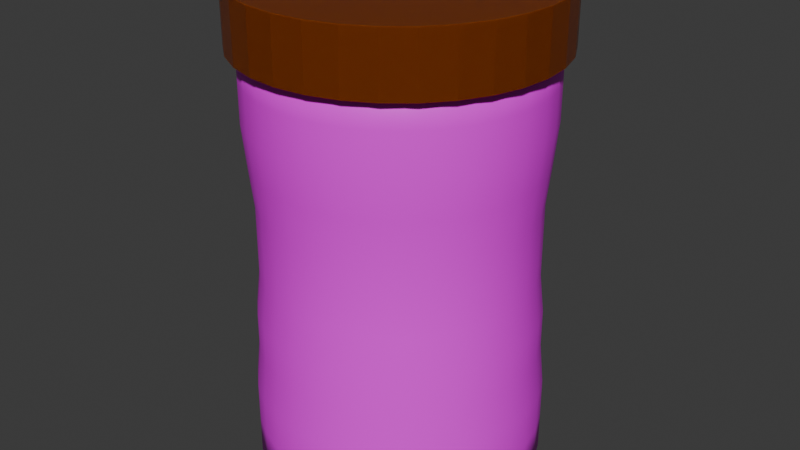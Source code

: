 # Source: Woodwick_Candle.blend  (saved by Blender 4.0.36; exported with 4.5.12 LTS)
import bpy
from mathutils import Matrix  # noqa: F401  (used for matrix-valued properties, if any)

bpy.ops.wm.read_factory_settings(use_empty=True)
scene = bpy.context.scene
scene.name = 'Scene'

# ---- collections
col_collection = bpy.data.collections.new('Collection'); scene.collection.children.link(col_collection)

# ---- images (referenced by path relative to the original .blend; pixels are not part of the script)
import os
ASSET_DIR = os.environ.get("B2B_ASSET_DIR", "")  # directory of the original .blend (textures are referenced by path, not embedded)
HERE = os.path.dirname(os.path.abspath(__file__))  # packed textures are extracted next to this script under _unpacked/

def load_image(name, relpath, width, height, colorspace="sRGB"):
    """Load a texture the original file referenced (path relative to the .blend, or extracted next to this script)."""
    p = next((c for c in (os.path.join(HERE, relpath), os.path.join(ASSET_DIR, relpath)) if relpath and os.path.exists(c)), "")
    if p:
        img = bpy.data.images.load(p, check_existing=True)
        img.name = name
    else:  # same state as the original file: an image datablock whose file is absent (Cycles renders it pink)
        img = bpy.data.images.new(name, width, height)
        img.source = "FILE"
        img.filepath = "//" + (relpath or name)
    img.colorspace_settings.name = colorspace
    return img
img_woodwick_png = load_image('WoodWick.png', 'WoodWick.png', 1024, 1024, 'sRGB')

# ---- materials (node trees are filled in below, after node groups)
mat_chocolate_icing = bpy.data.materials.new('Chocolate Icing')
mat_chocolate_icing.use_transparent_shadow = False
mat_material_056 = bpy.data.materials.new('Material.056')
mat_material_056.use_transparent_shadow = False

# ---- material node trees
mat_chocolate_icing.use_nodes = True; mat_chocolate_icing.node_tree.nodes.clear()
_N = mat_chocolate_icing.node_tree.nodes; _L = mat_chocolate_icing.node_tree.links
n0 = _N.new('ShaderNodeBsdfPrincipled'); n0.name = 'Principled BSDF'; n0.location = (10, 300)
n0.inputs[0].default_value = (0.1868, 0.03428, 0.0, 1.0)
n0.inputs[2].default_value = 0.3058
n0.inputs[3].default_value = 1.45
n0.inputs[8].default_value = 1.0
n0.inputs[9].default_value = (1.0, 1.0, 1.0)
n0.inputs[10].default_value = 0.005
n1 = _N.new('ShaderNodeOutputMaterial'); n1.name = 'Material Output'; n1.location = (300, 300)
_L.new(n0.outputs[0], n1.inputs[0])
n1.is_active_output = True
mat_material_056.use_nodes = True; mat_material_056.node_tree.nodes.clear()
_N = mat_material_056.node_tree.nodes; _L = mat_material_056.node_tree.links
n0 = _N.new('ShaderNodeBsdfPrincipled'); n0.name = 'Principled BSDF'; n0.location = (10, 300)
n0.inputs[3].default_value = 1.45
n1 = _N.new('ShaderNodeOutputMaterial'); n1.name = 'Material Output'; n1.location = (300, 300)
n2 = _N.new('ShaderNodeTexImage'); n2.name = 'Image Texture'; n2.location = (-280, 275)
n2.image = img_woodwick_png
_L.new(n0.outputs[0], n1.inputs[0])
_L.new(n2.outputs[0], n0.inputs[0])
n1.is_active_output = True

# ---- world
world_world = bpy.data.worlds.new('World'); scene.world = world_world
world_world.use_nodes = True; world_world.node_tree.nodes.clear()
_N = world_world.node_tree.nodes; _L = world_world.node_tree.links
n0 = _N.new('ShaderNodeOutputWorld'); n0.name = 'World Output'; n0.location = (300, 300)
n1 = _N.new('ShaderNodeBackground'); n1.name = 'Background'; n1.location = (10, 300)
n1.inputs[0].default_value = (0.05088, 0.05088, 0.05088, 1.0)
_L.new(n1.outputs[0], n0.inputs[0])
n0.is_active_output = True
world_world.color = (0.05088, 0.05088, 0.05088)
world_world.use_sun_shadow = False
world_world.sun_shadow_jitter_overblur = 0.0

# ---- meshes
me_cylinder_095 = bpy.data.meshes.new('Cylinder.095')
me_cylinder_095.from_pydata([(0.0, 0.3048, -0.3048), (0.0, 0.3048, 0.3048), (0.05946, 0.2989, -0.3048), (0.05946, 0.2989, 0.3048), (0.1166, 0.2816, -0.3048), (0.1166, 0.2816, 0.3048), (0.1693, 0.2534, -0.3048), (0.1693, 0.2534, 0.3048), (0.2155, 0.2155, -0.3048), (0.2155, 0.2155, 0.3048), (0.2534, 0.1693, -0.3048), (0.2534, 0.1693, 0.3048), (0.2816, 0.1166, -0.3048), (0.2816, 0.1166, 0.3048), (0.2989, 0.05946, -0.3048), (0.2989, 0.05946, 0.3048), (0.3048, 0.0, -0.3048), (0.3048, 0.0, 0.3048), (0.2989, -0.05946, -0.3048), (0.2989, -0.05946, 0.3048), (0.2816, -0.1166, -0.3048), (0.2816, -0.1166, 0.3048), (0.2534, -0.1693, -0.3048), (0.2534, -0.1693, 0.3048), (0.2155, -0.2155, -0.3048), (0.2155, -0.2155, 0.3048), (0.1693, -0.2534, -0.3048), (0.1693, -0.2534, 0.3048), (0.1166, -0.2816, -0.3048), (0.1166, -0.2816, 0.3048), (0.05946, -0.2989, -0.3048), (0.05946, -0.2989, 0.3048), (0.0, -0.3048, -0.3048), (0.0, -0.3048, 0.3048), (-0.05946, -0.2989, -0.3048), (-0.05946, -0.2989, 0.3048), (-0.1166, -0.2816, -0.3048), (-0.1166, -0.2816, 0.3048), (-0.1693, -0.2534, -0.3048), (-0.1693, -0.2534, 0.3048), (-0.2155, -0.2155, -0.3048), (-0.2155, -0.2155, 0.3048), (-0.2534, -0.1693, -0.3048), (-0.2534, -0.1693, 0.3048), (-0.2816, -0.1166, -0.3048), (-0.2816, -0.1166, 0.3048), (-0.2989, -0.05946, -0.3048), (-0.2989, -0.05946, 0.3048), (-0.3048, 0.0, -0.3048), (-0.3048, 0.0, 0.3048), (-0.2989, 0.05946, -0.3048), (-0.2989, 0.05946, 0.3048), (-0.2816, 0.1166, -0.3048), (-0.2816, 0.1166, 0.3048), (-0.2534, 0.1693, -0.3048), (-0.2534, 0.1693, 0.3048), (-0.2155, 0.2155, -0.3048), (-0.2155, 0.2155, 0.3048), (-0.1693, 0.2534, -0.3048), (-0.1693, 0.2534, 0.3048), (-0.1166, 0.2816, -0.3048), (-0.1166, 0.2816, 0.3048), (-0.05946, 0.2989, -0.3048), (-0.05946, 0.2989, 0.3048)], [], [(0, 1, 3, 2), (2, 3, 5, 4), (4, 5, 7, 6), (6, 7, 9, 8), (8, 9, 11, 10), (10, 11, 13, 12), (12, 13, 15, 14), (14, 15, 17, 16), (16, 17, 19, 18), (18, 19, 21, 20), (20, 21, 23, 22), (22, 23, 25, 24), (24, 25, 27, 26), (26, 27, 29, 28), (28, 29, 31, 30), (30, 31, 33, 32), (32, 33, 35, 34), (34, 35, 37, 36), (36, 37, 39, 38), (38, 39, 41, 40), (40, 41, 43, 42), (42, 43, 45, 44), (44, 45, 47, 46), (46, 47, 49, 48), (48, 49, 51, 50), (50, 51, 53, 52), (52, 53, 55, 54), (54, 55, 57, 56), (56, 57, 59, 58), (58, 59, 61, 60), (3, 1, 63, 61, 59, 57, 55, 53, 51, 49, 47, 45, 43, 41, 39, 37, 35, 33, 31, 29, 27, 25, 23, 21, 19, 17, 15, 13, 11, 9, 7, 5), (60, 61, 63, 62), (62, 63, 1, 0), (0, 2, 4, 6, 8, 10, 12, 14, 16, 18, 20, 22, 24, 26, 28, 30, 32, 34, 36, 38, 40, 42, 44, 46, 48, 50, 52, 54, 56, 58, 60, 62)])
_uv = me_cylinder_095.uv_layers.new(name='UVMap')
_uv.uv.foreach_set('vector', [1.0, 0.5, 1.0, 1.0, 0.9688, 1.0, 0.9688, 0.5, 0.9688, 0.5, 0.9688, 1.0, 0.9375, 1.0, 0.9375, 0.5, 0.9375, 0.5, 0.9375, 1.0, 0.9062, 1.0, 0.9062, 0.5, 0.9062, 0.5, 0.9062, 1.0, 0.875, 1.0, 0.875, 0.5, 0.875, 0.5, 0.875, 1.0, 0.8438, 1.0, 0.8438, 0.5, 0.8438, 0.5, 0.8438, 1.0, 0.8125, 1.0, 0.8125, 0.5, 0.8125, 0.5, 0.8125, 1.0, 0.7812, 1.0, 0.7812, 0.5, 0.7812, 0.5, 0.7812, 1.0, 0.75, 1.0, 0.75, 0.5, 0.75, 0.5, 0.75, 1.0, 0.7188, 1.0, 0.7188, 0.5, 0.7188, 0.5, 0.7188, 1.0, 0.6875, 1.0, 0.6875, 0.5, 0.6875, 0.5, 0.6875, 1.0, 0.6562, 1.0, 0.6562, 0.5, 0.6562, 0.5, 0.6562, 1.0, 0.625, 1.0, 0.625, 0.5, 0.625, 0.5, 0.625, 1.0, 0.5938, 1.0, 0.5938, 0.5, 0.5938, 0.5, 0.5938, 1.0, 0.5625, 1.0, 0.5625, 0.5, 0.5625, 0.5, 0.5625, 1.0, 0.5312, 1.0, 0.5312, 0.5, 0.5312, 0.5, 0.5312, 1.0, 0.5, 1.0, 0.5, 0.5, 0.5, 0.5, 0.5, 1.0, 0.4688, 1.0, 0.4688, 0.5, 0.4688, 0.5, 0.4688, 1.0, 0.4375, 1.0, 0.4375, 0.5, 0.4375, 0.5, 0.4375, 1.0, 0.4062, 1.0, 0.4062, 0.5, 0.4062, 0.5, 0.4062, 1.0, 0.375, 1.0, 0.375, 0.5, 0.375, 0.5, 0.375, 1.0, 0.3438, 1.0, 0.3438, 0.5, 0.3438, 0.5, 0.3438, 1.0, 0.3125, 1.0, 0.3125, 0.5, 0.3125, 0.5, 0.3125, 1.0, 0.2812, 1.0, 0.2812, 0.5, 0.2812, 0.5, 0.2812, 1.0, 0.25, 1.0, 0.25, 0.5, 0.25, 0.5, 0.25, 1.0, 0.2188, 1.0, 0.2188, 0.5, 0.2188, 0.5, 0.2188, 1.0, 0.1875, 1.0, 0.1875, 0.5, 0.1875, 0.5, 0.1875, 1.0, 0.1562, 1.0, 0.1562, 0.5, 0.1562, 0.5, 0.1562, 1.0, 0.125, 1.0, 0.125, 0.5, 0.125, 0.5, 0.125, 1.0, 0.09375, 1.0, 0.09375, 0.5, 0.09375, 0.5, 0.09375, 1.0, 0.0625, 1.0, 0.0625, 0.5, 0.2968, 0.4854, 0.25, 0.49, 0.2032, 0.4854, 0.1582, 0.4717, 0.1167, 0.4496, 0.08029, 0.4197, 0.05045, 0.3833, 0.02827, 0.3418, 0.01461, 0.2968, 0.01, 0.25, 0.01461, 0.2032, 0.02827, 0.1582, 0.05045, 0.1167, 0.08029, 0.08029, 0.1167, 0.05045, 0.1582, 0.02827, 0.2032, 0.01461, 0.25, 0.01, 0.2968, 0.01461, 0.3418, 0.02827, 0.3833, 0.05045, 0.4197, 0.08029, 0.4496, 0.1167, 0.4717, 0.1582, 0.4854, 0.2032, 0.49, 0.25, 0.4854, 0.2968, 0.4717, 0.3418, 0.4496, 0.3833, 0.4197, 0.4197, 0.3833, 0.4496, 0.3418, 0.4717, 0.0625, 0.5, 0.0625, 1.0, 0.03125, 1.0, 0.03125, 0.5, 0.03125, 0.5, 0.03125, 1.0, 0.0, 1.0, 0.0, 0.5, 0.75, 0.49, 0.7968, 0.4854, 0.8418, 0.4717, 0.8833, 0.4496, 0.9197, 0.4197, 0.9496, 0.3833, 0.9717, 0.3418, 0.9854, 0.2968, 0.99, 0.25, 0.9854, 0.2032, 0.9717, 0.1582, 0.9496, 0.1167, 0.9197, 0.08029, 0.8833, 0.05045, 0.8418, 0.02827, 0.7968, 0.01461, 0.75, 0.01, 0.7032, 0.01461, 0.6582, 0.02827, 0.6167, 0.05045, 0.5803, 0.08029, 0.5504, 0.1167, 0.5283, 0.1582, 0.5146, 0.2032, 0.51, 0.25, 0.5146, 0.2968, 0.5283, 0.3418, 0.5504, 0.3833, 0.5803, 0.4197, 0.6167, 0.4496, 0.6582, 0.4717, 0.7032, 0.4854])
me_cylinder_095.materials.append(mat_chocolate_icing)
me_cylinder_095.update()
me_cylinder_094 = bpy.data.meshes.new('Cylinder.094')
me_cylinder_094.from_pydata([(-0.05048, -0.1728, 0.1025), (-0.05048, 0.1728, 0.1025), (-0.06951, -0.1728, 0.09066), (-0.06951, 0.1728, 0.09066), (-0.08586, -0.1728, 0.07536), (-0.08586, 0.1728, 0.07536), (-0.09891, -0.1728, 0.05716), (-0.09891, 0.1728, 0.05716), (-0.1082, -0.1728, 0.03676), (-0.1082, 0.1728, 0.03676), (-0.1133, -0.1728, 0.01496), (-0.1133, 0.1728, 0.01496), (-0.114, -0.1728, -0.007426), (-0.114, 0.1728, -0.007426), (-0.1104, -0.1728, -0.02952), (-0.1104, 0.1728, -0.02952), (-0.1025, -0.1728, -0.05048), (-0.1025, 0.1728, -0.05048), (-0.09066, -0.1728, -0.06951), (-0.09066, 0.1728, -0.06951), (-0.07536, -0.1728, -0.08586), (-0.07536, 0.1728, -0.08586), (-0.05716, -0.1728, -0.09891), (-0.05716, 0.1728, -0.09891), (-0.03676, -0.1728, -0.1082), (-0.03676, 0.1728, -0.1082), (-0.01496, -0.1728, -0.1133), (-0.01496, 0.1728, -0.1133), (0.007426, -0.1728, -0.114), (0.007426, 0.1728, -0.114), (0.02952, -0.1728, -0.1104), (0.02952, 0.1728, -0.1104), (0.05048, -0.1728, -0.1025), (0.05048, 0.1728, -0.1025), (0.06951, -0.1728, -0.09066), (0.06951, 0.1728, -0.09066), (0.08586, -0.1728, -0.07536), (0.08586, 0.1728, -0.07536), (0.09891, -0.1728, -0.05716), (0.09891, 0.1728, -0.05716), (0.1082, -0.1728, -0.03676), (0.1082, 0.1728, -0.03676), (0.1133, -0.1728, -0.01496), (0.1133, 0.1728, -0.01496), (0.114, -0.1728, 0.007426), (0.114, 0.1728, 0.007426), (0.1104, -0.1728, 0.02952), (0.1104, 0.1728, 0.02952), (0.1025, -0.1728, 0.05048), (0.1025, 0.1728, 0.05048), (0.09066, -0.1728, 0.06951), (0.09066, 0.1728, 0.06951), (0.07536, -0.1728, 0.08586), (0.07536, 0.1728, 0.08586), (0.05716, -0.1728, 0.09891), (0.05716, 0.1728, 0.09891), (0.03676, -0.1728, 0.1082), (0.03676, 0.1728, 0.1082), (0.01496, -0.1728, 0.1133), (0.01496, 0.1728, 0.1133), (-0.007426, -0.1728, 0.114), (-0.007426, 0.1728, 0.114), (-0.02952, -0.1728, 0.1104), (-0.02952, 0.1728, 0.1104), (-0.05048, -0.1414, 0.1025), (-0.05048, -0.11, 0.1025), (-0.04905, -0.07631, 0.09956), (-0.04905, -0.04578, 0.09956), (-0.04752, -0.01431, 0.09645), (-0.04752, 0.01526, 0.09645), (-0.04752, 0.04483, 0.09645), (-0.04905, 0.07631, 0.09956), (-0.05048, 0.11, 0.1025), (-0.05048, 0.1414, 0.1025), (-0.06951, 0.1414, 0.09066), (-0.06951, 0.11, 0.09066), (-0.06753, 0.07631, 0.08807), (-0.06542, 0.04483, 0.08533), (-0.06542, 0.01526, 0.08533), (-0.06542, -0.01431, 0.08533), (-0.06753, -0.04578, 0.08807), (-0.06753, -0.07631, 0.08807), (-0.06951, -0.11, 0.09066), (-0.06951, -0.1414, 0.09066), (-0.08586, 0.1414, 0.07536), (-0.08586, 0.11, 0.07536), (-0.08341, 0.07631, 0.07321), (-0.08081, 0.04483, 0.07092), (-0.08081, 0.01526, 0.07092), (-0.08081, -0.01431, 0.07092), (-0.08341, -0.04578, 0.07321), (-0.08341, -0.07631, 0.07321), (-0.08586, -0.11, 0.07536), (-0.08586, -0.1414, 0.07536), (-0.09891, 0.1414, 0.05716), (-0.09891, 0.11, 0.05716), (-0.09609, 0.07631, 0.05553), (-0.09309, 0.04483, 0.0538), (-0.09309, 0.01526, 0.0538), (-0.09309, -0.01431, 0.0538), (-0.09609, -0.04578, 0.05553), (-0.09609, -0.07631, 0.05553), (-0.09891, -0.11, 0.05716), (-0.09891, -0.1414, 0.05716), (-0.1082, 0.1414, 0.03676), (-0.1082, 0.11, 0.03676), (-0.1051, 0.07631, 0.03572), (-0.1018, 0.04483, 0.0346), (-0.1018, 0.01526, 0.0346), (-0.1018, -0.01431, 0.0346), (-0.1051, -0.04578, 0.03572), (-0.1051, -0.07631, 0.03572), (-0.1082, -0.11, 0.03676), (-0.1082, -0.1414, 0.03676), (-0.1133, 0.1414, 0.01496), (-0.1133, 0.11, 0.01496), (-0.11, 0.07631, 0.01453), (-0.1066, 0.04483, 0.01408), (-0.1066, 0.01526, 0.01408), (-0.1066, -0.01431, 0.01408), (-0.11, -0.04578, 0.01453), (-0.11, -0.07631, 0.01453), (-0.1133, -0.11, 0.01496), (-0.1133, -0.1414, 0.01496), (-0.114, 0.1414, -0.007426), (-0.114, 0.11, -0.007426), (-0.1107, 0.07631, -0.007214), (-0.1073, 0.04483, -0.006989), (-0.1073, 0.01526, -0.006989), (-0.1073, -0.01431, -0.006989), (-0.1107, -0.04578, -0.007214), (-0.1107, -0.07631, -0.007214), (-0.114, -0.11, -0.007426), (-0.114, -0.1414, -0.007426), (-0.1104, 0.1414, -0.02952), (-0.1104, 0.11, -0.02952), (-0.1072, 0.07631, -0.02868), (-0.1039, 0.04483, -0.02779), (-0.1039, 0.01526, -0.02779), (-0.1039, -0.01431, -0.02779), (-0.1072, -0.04578, -0.02868), (-0.1072, -0.07631, -0.02868), (-0.1104, -0.11, -0.02952), (-0.1104, -0.1414, -0.02952), (-0.1025, 0.1414, -0.05048), (-0.1025, 0.11, -0.05048), (-0.09956, 0.07631, -0.04905), (-0.09645, 0.04483, -0.04752), (-0.09645, 0.01526, -0.04752), (-0.09645, -0.01431, -0.04752), (-0.09956, -0.04578, -0.04905), (-0.09956, -0.07631, -0.04905), (-0.1025, -0.11, -0.05048), (-0.1025, -0.1414, -0.05048), (-0.09066, 0.1414, -0.06951), (-0.09066, 0.11, -0.06951), (-0.08807, 0.07631, -0.06753), (-0.08533, 0.04483, -0.06542), (-0.08533, 0.01526, -0.06542), (-0.08533, -0.01431, -0.06542), (-0.08807, -0.04578, -0.06753), (-0.08807, -0.07631, -0.06753), (-0.09066, -0.11, -0.06951), (-0.09066, -0.1414, -0.06951), (-0.07536, 0.1414, -0.08586), (-0.07536, 0.11, -0.08586), (-0.07321, 0.07631, -0.08341), (-0.07092, 0.04483, -0.08081), (-0.07092, 0.01526, -0.08081), (-0.07092, -0.01431, -0.08081), (-0.07321, -0.04578, -0.08341), (-0.07321, -0.07631, -0.08341), (-0.07536, -0.11, -0.08586), (-0.07536, -0.1414, -0.08586), (-0.05716, 0.1414, -0.09891), (-0.05716, 0.11, -0.09891), (-0.05553, 0.07631, -0.09609), (-0.0538, 0.04483, -0.09309), (-0.0538, 0.01526, -0.09309), (-0.0538, -0.01431, -0.09309), (-0.05553, -0.04578, -0.09609), (-0.05553, -0.07631, -0.09609), (-0.05716, -0.11, -0.09891), (-0.05716, -0.1414, -0.09891), (-0.03676, 0.1414, -0.1082), (-0.03676, 0.11, -0.1082), (-0.03572, 0.07631, -0.1051), (-0.0346, 0.04483, -0.1018), (-0.0346, 0.01526, -0.1018), (-0.0346, -0.01431, -0.1018), (-0.03572, -0.04578, -0.1051), (-0.03572, -0.07631, -0.1051), (-0.03676, -0.11, -0.1082), (-0.03676, -0.1414, -0.1082), (-0.01496, 0.1414, -0.1133), (-0.01496, 0.11, -0.1133), (-0.01453, 0.07631, -0.11), (-0.01408, 0.04483, -0.1066), (-0.01408, 0.01526, -0.1066), (-0.01408, -0.01431, -0.1066), (-0.01453, -0.04578, -0.11), (-0.01453, -0.07631, -0.11), (-0.01496, -0.11, -0.1133), (-0.01496, -0.1414, -0.1133), (0.007426, 0.1414, -0.114), (0.007426, 0.11, -0.114), (0.007214, 0.07631, -0.1107), (0.006989, 0.04483, -0.1073), (0.006989, 0.01526, -0.1073), (0.006989, -0.01431, -0.1073), (0.007214, -0.04578, -0.1107), (0.007214, -0.07631, -0.1107), (0.007426, -0.11, -0.114), (0.007426, -0.1414, -0.114), (0.02952, 0.1414, -0.1104), (0.02952, 0.11, -0.1104), (0.02868, 0.07631, -0.1072), (0.02779, 0.04483, -0.1039), (0.02779, 0.01526, -0.1039), (0.02779, -0.01431, -0.1039), (0.02868, -0.04578, -0.1072), (0.02868, -0.07631, -0.1072), (0.02952, -0.11, -0.1104), (0.02952, -0.1414, -0.1104), (0.05048, 0.1414, -0.1025), (0.05048, 0.11, -0.1025), (0.04905, 0.07631, -0.09956), (0.04752, 0.04483, -0.09645), (0.04752, 0.01526, -0.09645), (0.04752, -0.01431, -0.09645), (0.04905, -0.04578, -0.09956), (0.04905, -0.07631, -0.09956), (0.05048, -0.11, -0.1025), (0.05048, -0.1414, -0.1025), (0.06951, 0.1414, -0.09066), (0.06951, 0.11, -0.09066), (0.06753, 0.07631, -0.08807), (0.06542, 0.04483, -0.08533), (0.06542, 0.01526, -0.08533), (0.06542, -0.01431, -0.08533), (0.06753, -0.04578, -0.08807), (0.06753, -0.07631, -0.08807), (0.06951, -0.11, -0.09066), (0.06951, -0.1414, -0.09066), (0.08586, 0.1414, -0.07536), (0.08586, 0.11, -0.07536), (0.08341, 0.07631, -0.07321), (0.08081, 0.04483, -0.07092), (0.08081, 0.01526, -0.07092), (0.08081, -0.01431, -0.07092), (0.08341, -0.04578, -0.07321), (0.08341, -0.07631, -0.07321), (0.08586, -0.11, -0.07536), (0.08586, -0.1414, -0.07536), (0.09891, 0.1414, -0.05716), (0.09891, 0.11, -0.05716), (0.09609, 0.07631, -0.05553), (0.09309, 0.04483, -0.0538), (0.09309, 0.01526, -0.0538), (0.09309, -0.01431, -0.0538), (0.09609, -0.04578, -0.05553), (0.09609, -0.07631, -0.05553), (0.09891, -0.11, -0.05716), (0.09891, -0.1414, -0.05716), (0.1082, 0.1414, -0.03676), (0.1082, 0.11, -0.03676), (0.1051, 0.07631, -0.03572), (0.1018, 0.04483, -0.0346), (0.1018, 0.01526, -0.0346), (0.1018, -0.01431, -0.0346), (0.1051, -0.04578, -0.03572), (0.1051, -0.07631, -0.03572), (0.1082, -0.11, -0.03676), (0.1082, -0.1414, -0.03676), (0.1133, 0.1414, -0.01496), (0.1133, 0.11, -0.01496), (0.11, 0.07631, -0.01453), (0.1066, 0.04483, -0.01408), (0.1066, 0.01526, -0.01408), (0.1066, -0.01431, -0.01408), (0.11, -0.04578, -0.01453), (0.11, -0.07631, -0.01453), (0.1133, -0.11, -0.01496), (0.1133, -0.1414, -0.01496), (0.114, 0.1414, 0.007426), (0.114, 0.11, 0.007426), (0.1107, 0.07631, 0.007214), (0.1073, 0.04483, 0.006989), (0.1073, 0.01526, 0.006989), (0.1073, -0.01431, 0.006989), (0.1107, -0.04578, 0.007214), (0.1107, -0.07631, 0.007214), (0.114, -0.11, 0.007426), (0.114, -0.1414, 0.007426), (0.1104, 0.1414, 0.02952), (0.1104, 0.11, 0.02952), (0.1072, 0.07631, 0.02868), (0.1039, 0.04483, 0.02779), (0.1039, 0.01526, 0.02779), (0.1039, -0.01431, 0.02779), (0.1072, -0.04578, 0.02868), (0.1072, -0.07631, 0.02868), (0.1104, -0.11, 0.02952), (0.1104, -0.1414, 0.02952), (0.1025, 0.1414, 0.05048), (0.1025, 0.11, 0.05048), (0.09956, 0.07631, 0.04905), (0.09645, 0.04483, 0.04752), (0.09645, 0.01526, 0.04752), (0.09645, -0.01431, 0.04752), (0.09956, -0.04578, 0.04905), (0.09956, -0.07631, 0.04905), (0.1025, -0.11, 0.05048), (0.1025, -0.1414, 0.05048), (0.09066, 0.1414, 0.06951), (0.09066, 0.11, 0.06951), (0.08807, 0.07631, 0.06753), (0.08533, 0.04483, 0.06542), (0.08533, 0.01526, 0.06542), (0.08533, -0.01431, 0.06542), (0.08807, -0.04578, 0.06753), (0.08807, -0.07631, 0.06753), (0.09066, -0.11, 0.06951), (0.09066, -0.1414, 0.06951), (0.07536, 0.1414, 0.08586), (0.07536, 0.11, 0.08586), (0.07321, 0.07631, 0.08341), (0.07092, 0.04483, 0.08081), (0.07092, 0.01526, 0.08081), (0.07092, -0.01431, 0.08081), (0.07321, -0.04578, 0.08341), (0.07321, -0.07631, 0.08341), (0.07536, -0.11, 0.08586), (0.07536, -0.1414, 0.08586), (0.05716, 0.1414, 0.09891), (0.05716, 0.11, 0.09891), (0.05553, 0.07631, 0.09609), (0.0538, 0.04483, 0.09309), (0.0538, 0.01526, 0.09309), (0.0538, -0.01431, 0.09309), (0.05553, -0.04578, 0.09609), (0.05553, -0.07631, 0.09609), (0.05716, -0.11, 0.09891), (0.05716, -0.1414, 0.09891), (0.03676, 0.1414, 0.1082), (0.03676, 0.11, 0.1082), (0.03572, 0.07631, 0.1051), (0.0346, 0.04483, 0.1018), (0.0346, 0.01526, 0.1018), (0.0346, -0.01431, 0.1018), (0.03572, -0.04578, 0.1051), (0.03572, -0.07631, 0.1051), (0.03676, -0.11, 0.1082), (0.03676, -0.1414, 0.1082), (0.01496, 0.1414, 0.1133), (0.01496, 0.11, 0.1133), (0.01453, 0.07631, 0.11), (0.01408, 0.04483, 0.1066), (0.01408, 0.01526, 0.1066), (0.01408, -0.01431, 0.1066), (0.01453, -0.04578, 0.11), (0.01453, -0.07631, 0.11), (0.01496, -0.11, 0.1133), (0.01496, -0.1414, 0.1133), (-0.007426, 0.1414, 0.114), (-0.007426, 0.11, 0.114), (-0.007214, 0.07631, 0.1107), (-0.006989, 0.04483, 0.1073), (-0.006989, 0.01526, 0.1073), (-0.006989, -0.01431, 0.1073), (-0.007214, -0.04578, 0.1107), (-0.007214, -0.07631, 0.1107), (-0.007426, -0.11, 0.114), (-0.007426, -0.1414, 0.114), (-0.02952, 0.1414, 0.1104), (-0.02952, 0.11, 0.1104), (-0.02868, 0.07631, 0.1072), (-0.02779, 0.04483, 0.1039), (-0.02779, 0.01526, 0.1039), (-0.02779, -0.01431, 0.1039), (-0.02868, -0.04578, 0.1072), (-0.02868, -0.07631, 0.1072), (-0.02952, -0.11, 0.1104), (-0.02952, -0.1414, 0.1104)], [], [(73, 1, 3, 74), (74, 3, 5, 84), (84, 5, 7, 94), (94, 7, 9, 104), (104, 9, 11, 114), (114, 11, 13, 124), (124, 13, 15, 134), (134, 15, 17, 144), (144, 17, 19, 154), (154, 19, 21, 164), (164, 21, 23, 174), (174, 23, 25, 184), (184, 25, 27, 194), (194, 27, 29, 204), (204, 29, 31, 214), (214, 31, 33, 224), (224, 33, 35, 234), (234, 35, 37, 244), (244, 37, 39, 254), (254, 39, 41, 264), (264, 41, 43, 274), (274, 43, 45, 284), (284, 45, 47, 294), (294, 47, 49, 304), (304, 49, 51, 314), (314, 51, 53, 324), (324, 53, 55, 334), (334, 55, 57, 344), (344, 57, 59, 354), (354, 59, 61, 364), (3, 1, 63, 61, 59, 57, 55, 53, 51, 49, 47, 45, 43, 41, 39, 37, 35, 33, 31, 29, 27, 25, 23, 21, 19, 17, 15, 13, 11, 9, 7, 5), (364, 61, 63, 374), (374, 63, 1, 73), (0, 2, 4, 6, 8, 10, 12, 14, 16, 18, 20, 22, 24, 26, 28, 30, 32, 34, 36, 38, 40, 42, 44, 46, 48, 50, 52, 54, 56, 58, 60, 62), (62, 383, 64, 0), (383, 382, 65, 64), (382, 381, 66, 65), (381, 380, 67, 66), (380, 379, 68, 67), (379, 378, 69, 68), (378, 377, 70, 69), (377, 376, 71, 70), (376, 375, 72, 71), (375, 374, 73, 72), (60, 373, 383, 62), (373, 372, 382, 383), (372, 371, 381, 382), (371, 370, 380, 381), (370, 369, 379, 380), (369, 368, 378, 379), (368, 367, 377, 378), (367, 366, 376, 377), (366, 365, 375, 376), (365, 364, 374, 375), (58, 363, 373, 60), (363, 362, 372, 373), (362, 361, 371, 372), (361, 360, 370, 371), (360, 359, 369, 370), (359, 358, 368, 369), (358, 357, 367, 368), (357, 356, 366, 367), (356, 355, 365, 366), (355, 354, 364, 365), (56, 353, 363, 58), (353, 352, 362, 363), (352, 351, 361, 362), (351, 350, 360, 361), (350, 349, 359, 360), (349, 348, 358, 359), (348, 347, 357, 358), (347, 346, 356, 357), (346, 345, 355, 356), (345, 344, 354, 355), (54, 343, 353, 56), (343, 342, 352, 353), (342, 341, 351, 352), (341, 340, 350, 351), (340, 339, 349, 350), (339, 338, 348, 349), (338, 337, 347, 348), (337, 336, 346, 347), (336, 335, 345, 346), (335, 334, 344, 345), (52, 333, 343, 54), (333, 332, 342, 343), (332, 331, 341, 342), (331, 330, 340, 341), (330, 329, 339, 340), (329, 328, 338, 339), (328, 327, 337, 338), (327, 326, 336, 337), (326, 325, 335, 336), (325, 324, 334, 335), (50, 323, 333, 52), (323, 322, 332, 333), (322, 321, 331, 332), (321, 320, 330, 331), (320, 319, 329, 330), (319, 318, 328, 329), (318, 317, 327, 328), (317, 316, 326, 327), (316, 315, 325, 326), (315, 314, 324, 325), (48, 313, 323, 50), (313, 312, 322, 323), (312, 311, 321, 322), (311, 310, 320, 321), (310, 309, 319, 320), (309, 308, 318, 319), (308, 307, 317, 318), (307, 306, 316, 317), (306, 305, 315, 316), (305, 304, 314, 315), (46, 303, 313, 48), (303, 302, 312, 313), (302, 301, 311, 312), (301, 300, 310, 311), (300, 299, 309, 310), (299, 298, 308, 309), (298, 297, 307, 308), (297, 296, 306, 307), (296, 295, 305, 306), (295, 294, 304, 305), (44, 293, 303, 46), (293, 292, 302, 303), (292, 291, 301, 302), (291, 290, 300, 301), (290, 289, 299, 300), (289, 288, 298, 299), (288, 287, 297, 298), (287, 286, 296, 297), (286, 285, 295, 296), (285, 284, 294, 295), (42, 283, 293, 44), (283, 282, 292, 293), (282, 281, 291, 292), (281, 280, 290, 291), (280, 279, 289, 290), (279, 278, 288, 289), (278, 277, 287, 288), (277, 276, 286, 287), (276, 275, 285, 286), (275, 274, 284, 285), (40, 273, 283, 42), (273, 272, 282, 283), (272, 271, 281, 282), (271, 270, 280, 281), (270, 269, 279, 280), (269, 268, 278, 279), (268, 267, 277, 278), (267, 266, 276, 277), (266, 265, 275, 276), (265, 264, 274, 275), (38, 263, 273, 40), (263, 262, 272, 273), (262, 261, 271, 272), (261, 260, 270, 271), (260, 259, 269, 270), (259, 258, 268, 269), (258, 257, 267, 268), (257, 256, 266, 267), (256, 255, 265, 266), (255, 254, 264, 265), (36, 253, 263, 38), (253, 252, 262, 263), (252, 251, 261, 262), (251, 250, 260, 261), (250, 249, 259, 260), (249, 248, 258, 259), (248, 247, 257, 258), (247, 246, 256, 257), (246, 245, 255, 256), (245, 244, 254, 255), (34, 243, 253, 36), (243, 242, 252, 253), (242, 241, 251, 252), (241, 240, 250, 251), (240, 239, 249, 250), (239, 238, 248, 249), (238, 237, 247, 248), (237, 236, 246, 247), (236, 235, 245, 246), (235, 234, 244, 245), (32, 233, 243, 34), (233, 232, 242, 243), (232, 231, 241, 242), (231, 230, 240, 241), (230, 229, 239, 240), (229, 228, 238, 239), (228, 227, 237, 238), (227, 226, 236, 237), (226, 225, 235, 236), (225, 224, 234, 235), (30, 223, 233, 32), (223, 222, 232, 233), (222, 221, 231, 232), (221, 220, 230, 231), (220, 219, 229, 230), (219, 218, 228, 229), (218, 217, 227, 228), (217, 216, 226, 227), (216, 215, 225, 226), (215, 214, 224, 225), (28, 213, 223, 30), (213, 212, 222, 223), (212, 211, 221, 222), (211, 210, 220, 221), (210, 209, 219, 220), (209, 208, 218, 219), (208, 207, 217, 218), (207, 206, 216, 217), (206, 205, 215, 216), (205, 204, 214, 215), (26, 203, 213, 28), (203, 202, 212, 213), (202, 201, 211, 212), (201, 200, 210, 211), (200, 199, 209, 210), (199, 198, 208, 209), (198, 197, 207, 208), (197, 196, 206, 207), (196, 195, 205, 206), (195, 194, 204, 205), (24, 193, 203, 26), (193, 192, 202, 203), (192, 191, 201, 202), (191, 190, 200, 201), (190, 189, 199, 200), (189, 188, 198, 199), (188, 187, 197, 198), (187, 186, 196, 197), (186, 185, 195, 196), (185, 184, 194, 195), (22, 183, 193, 24), (183, 182, 192, 193), (182, 181, 191, 192), (181, 180, 190, 191), (180, 179, 189, 190), (179, 178, 188, 189), (178, 177, 187, 188), (177, 176, 186, 187), (176, 175, 185, 186), (175, 174, 184, 185), (20, 173, 183, 22), (173, 172, 182, 183), (172, 171, 181, 182), (171, 170, 180, 181), (170, 169, 179, 180), (169, 168, 178, 179), (168, 167, 177, 178), (167, 166, 176, 177), (166, 165, 175, 176), (165, 164, 174, 175), (18, 163, 173, 20), (163, 162, 172, 173), (162, 161, 171, 172), (161, 160, 170, 171), (160, 159, 169, 170), (159, 158, 168, 169), (158, 157, 167, 168), (157, 156, 166, 167), (156, 155, 165, 166), (155, 154, 164, 165), (16, 153, 163, 18), (153, 152, 162, 163), (152, 151, 161, 162), (151, 150, 160, 161), (150, 149, 159, 160), (149, 148, 158, 159), (148, 147, 157, 158), (147, 146, 156, 157), (146, 145, 155, 156), (145, 144, 154, 155), (14, 143, 153, 16), (143, 142, 152, 153), (142, 141, 151, 152), (141, 140, 150, 151), (140, 139, 149, 150), (139, 138, 148, 149), (138, 137, 147, 148), (137, 136, 146, 147), (136, 135, 145, 146), (135, 134, 144, 145), (12, 133, 143, 14), (133, 132, 142, 143), (132, 131, 141, 142), (131, 130, 140, 141), (130, 129, 139, 140), (129, 128, 138, 139), (128, 127, 137, 138), (127, 126, 136, 137), (126, 125, 135, 136), (125, 124, 134, 135), (10, 123, 133, 12), (123, 122, 132, 133), (122, 121, 131, 132), (121, 120, 130, 131), (120, 119, 129, 130), (119, 118, 128, 129), (118, 117, 127, 128), (117, 116, 126, 127), (116, 115, 125, 126), (115, 114, 124, 125), (8, 113, 123, 10), (113, 112, 122, 123), (112, 111, 121, 122), (111, 110, 120, 121), (110, 109, 119, 120), (109, 108, 118, 119), (108, 107, 117, 118), (107, 106, 116, 117), (106, 105, 115, 116), (105, 104, 114, 115), (6, 103, 113, 8), (103, 102, 112, 113), (102, 101, 111, 112), (101, 100, 110, 111), (100, 99, 109, 110), (99, 98, 108, 109), (98, 97, 107, 108), (97, 96, 106, 107), (96, 95, 105, 106), (95, 94, 104, 105), (4, 93, 103, 6), (93, 92, 102, 103), (92, 91, 101, 102), (91, 90, 100, 101), (90, 89, 99, 100), (89, 88, 98, 99), (88, 87, 97, 98), (87, 86, 96, 97), (86, 85, 95, 96), (85, 84, 94, 95), (2, 83, 93, 4), (83, 82, 92, 93), (82, 81, 91, 92), (81, 80, 90, 91), (80, 79, 89, 90), (79, 78, 88, 89), (78, 77, 87, 88), (77, 76, 86, 87), (76, 75, 85, 86), (75, 74, 84, 85), (0, 64, 83, 2), (64, 65, 82, 83), (65, 66, 81, 82), (66, 67, 80, 81), (67, 68, 79, 80), (68, 69, 78, 79), (69, 70, 77, 78), (70, 71, 76, 77), (71, 72, 75, 76), (72, 73, 74, 75)])
me_cylinder_094.polygons.foreach_set('use_smooth', [True] * 354)
_uv = me_cylinder_094.uv_layers.new(name='UVMap')
_uv.uv.foreach_set('vector', [0.7387, 0.7602, 0.7405, 0.8327, 0.7159, 0.8327, 0.714, 0.7602, 0.714, 0.7602, 0.7159, 0.8327, 0.6912, 0.8326, 0.6893, 0.7602, 0.6893, 0.7602, 0.6912, 0.8326, 0.6665, 0.8326, 0.6646, 0.7601, 0.6646, 0.7601, 0.6665, 0.8326, 0.6418, 0.8326, 0.6399, 0.7601, 0.6399, 0.7601, 0.6418, 0.8326, 0.6171, 0.8326, 0.6152, 0.7601, 0.6152, 0.7601, 0.6171, 0.8326, 0.5924, 0.8325, 0.5906, 0.76, 0.5906, 0.76, 0.5924, 0.8325, 0.5677, 0.8325, 0.5659, 0.76, 0.5659, 0.76, 0.5677, 0.8325, 0.543, 0.8325, 0.5412, 0.76, 0.5412, 0.76, 0.543, 0.8325, 0.5183, 0.8324, 0.5165, 0.76, 0.5165, 0.76, 0.5183, 0.8324, 0.4936, 0.8324, 0.4918, 0.7599, 0.4918, 0.7599, 0.4936, 0.8324, 0.469, 0.8324, 0.4671, 0.7599, 0.4671, 0.7599, 0.469, 0.8324, 0.4443, 0.8324, 0.4424, 0.7599, 0.4424, 0.7599, 0.4443, 0.8324, 0.4196, 0.8323, 0.4177, 0.7598, 0.4177, 0.7598, 0.4196, 0.8323, 0.3949, 0.8323, 0.393, 0.7598, 0.393, 0.7598, 0.3949, 0.8323, 0.3702, 0.8323, 0.3683, 0.7598, 0.3683, 0.7598, 0.3702, 0.8323, 0.3455, 0.8322, 0.3436, 0.7598, 0.3436, 0.7598, 0.3455, 0.8322, 0.3208, 0.8322, 0.319, 0.7597, 0.319, 0.7597, 0.3208, 0.8322, 0.2961, 0.8322, 0.2943, 0.7597, 0.2943, 0.7597, 0.2961, 0.8322, 0.2714, 0.8321, 0.2696, 0.7597, 0.2696, 0.7597, 0.2714, 0.8321, 0.2467, 0.8321, 0.2449, 0.7596, 0.2449, 0.7596, 0.2467, 0.8321, 0.222, 0.8321, 0.2202, 0.7596, 0.2202, 0.7596, 0.222, 0.8321, 0.1974, 0.8321, 0.1955, 0.7596, 0.1955, 0.7596, 0.1974, 0.8321, 0.1727, 0.832, 0.1708, 0.7595, 0.1708, 0.7595, 0.1727, 0.832, 0.148, 0.832, 0.1461, 0.7595, 0.1461, 0.7595, 0.148, 0.832, 0.1233, 0.832, 0.1214, 0.7595, 0.9115, 0.7604, 0.9134, 0.8329, 0.8887, 0.8329, 0.8868, 0.7604, 0.8868, 0.7604, 0.8887, 0.8329, 0.864, 0.8328, 0.8622, 0.7604, 0.8622, 0.7604, 0.864, 0.8328, 0.8393, 0.8328, 0.8375, 0.7603, 0.8375, 0.7603, 0.8393, 0.8328, 0.8146, 0.8328, 0.8128, 0.7603, 0.8128, 0.7603, 0.8146, 0.8328, 0.7899, 0.8328, 0.7881, 0.7603, 0.5932, -0.4006, 0.5952, -0.3224, 0.5923, -0.2458, 0.5847, -0.1736, 0.5727, -0.1086, 0.5566, -0.05339, 0.5372, -0.009992, 0.5151, 0.01989, 0.4913, 0.03511, 0.4666, 0.03508, 0.442, 0.0198, 0.4184, -0.01013, 0.3968, -0.05357, 0.3779, -0.1089, 0.3626, -0.1739, 0.3513, -0.2461, 0.3445, -0.3227, 0.3425, -0.4009, 0.3454, -0.4775, 0.353, -0.5497, 0.365, -0.6147, 0.3811, -0.6699, 0.4005, -0.7133, 0.4226, -0.7432, 0.4464, -0.7584, 0.4711, -0.7584, 0.4957, -0.7431, 0.5193, -0.7132, 0.5409, -0.6697, 0.5598, -0.6144, 0.5751, -0.5494, 0.5864, -0.4772, 0.7881, 0.7603, 0.7899, 0.8328, 0.7652, 0.8327, 0.7634, 0.7602, 0.7634, 0.7602, 0.7652, 0.8327, 0.7405, 0.8327, 0.7387, 0.7602, 0.2902, -0.67, 0.3091, -0.6147, 0.3244, -0.5497, 0.3357, -0.4775, 0.3425, -0.4009, 0.3445, -0.3227, 0.3416, -0.2461, 0.334, -0.1739, 0.322, -0.1089, 0.3059, -0.05368, 0.2865, -0.01029, 0.2645, 0.0196, 0.2406, 0.03481, 0.2159, 0.03478, 0.1913, 0.01951, 0.1678, -0.01042, 0.1461, -0.05387, 0.1273, -0.1091, 0.1119, -0.1741, 0.1006, -0.2464, 0.09382, -0.323, 0.09182, -0.4012, 0.09469, -0.4778, 0.1023, -0.55, 0.1144, -0.615, 0.1304, -0.6702, 0.1498, -0.7136, 0.1719, -0.7435, 0.1957, -0.7587, 0.2204, -0.7587, 0.245, -0.7434, 0.2686, -0.7135, 0.7449, 0.0354, 0.7467, 0.1079, 0.7221, 0.1079, 0.7202, 0.03538, 0.7467, 0.1079, 0.7486, 0.1804, 0.7239, 0.1803, 0.7221, 0.1079, 0.7486, 0.1804, 0.7504, 0.2529, 0.7258, 0.2528, 0.7239, 0.1803, 0.7504, 0.2529, 0.7523, 0.3253, 0.7276, 0.3253, 0.7258, 0.2528, 0.7523, 0.3253, 0.7541, 0.3978, 0.7295, 0.3978, 0.7276, 0.3253, 0.7541, 0.3978, 0.756, 0.4703, 0.7313, 0.4703, 0.7295, 0.3978, 0.756, 0.4703, 0.7578, 0.5428, 0.7332, 0.5428, 0.7313, 0.4703, 0.7578, 0.5428, 0.7597, 0.6153, 0.735, 0.6152, 0.7332, 0.5428, 0.7597, 0.6153, 0.7615, 0.6878, 0.7368, 0.6877, 0.735, 0.6152, 0.7615, 0.6878, 0.7634, 0.7602, 0.7387, 0.7602, 0.7368, 0.6877, 0.7696, 0.03543, 0.7714, 0.1079, 0.7467, 0.1079, 0.7449, 0.0354, 0.7714, 0.1079, 0.7733, 0.1804, 0.7486, 0.1804, 0.7467, 0.1079, 0.7733, 0.1804, 0.7751, 0.2529, 0.7504, 0.2529, 0.7486, 0.1804, 0.7751, 0.2529, 0.777, 0.3254, 0.7523, 0.3253, 0.7504, 0.2529, 0.777, 0.3254, 0.7788, 0.3979, 0.7541, 0.3978, 0.7523, 0.3253, 0.7788, 0.3979, 0.7807, 0.4703, 0.756, 0.4703, 0.7541, 0.3978, 0.7807, 0.4703, 0.7825, 0.5428, 0.7578, 0.5428, 0.756, 0.4703, 0.7825, 0.5428, 0.7844, 0.6153, 0.7597, 0.6153, 0.7578, 0.5428, 0.7844, 0.6153, 0.7862, 0.6878, 0.7615, 0.6878, 0.7597, 0.6153, 0.7862, 0.6878, 0.7881, 0.7603, 0.7634, 0.7602, 0.7615, 0.6878, 0.7943, 0.03546, 0.7961, 0.1079, 0.7714, 0.1079, 0.7696, 0.03543, 0.7961, 0.1079, 0.798, 0.1804, 0.7733, 0.1804, 0.7714, 0.1079, 0.798, 0.1804, 0.7998, 0.2529, 0.7751, 0.2529, 0.7733, 0.1804, 0.7998, 0.2529, 0.8017, 0.3254, 0.777, 0.3254, 0.7751, 0.2529, 0.8017, 0.3254, 0.8035, 0.3979, 0.7788, 0.3979, 0.777, 0.3254, 0.8035, 0.3979, 0.8054, 0.4704, 0.7807, 0.4703, 0.7788, 0.3979, 0.8054, 0.4704, 0.8072, 0.5428, 0.7825, 0.5428, 0.7807, 0.4703, 0.8072, 0.5428, 0.8091, 0.6153, 0.7844, 0.6153, 0.7825, 0.5428, 0.8091, 0.6153, 0.8109, 0.6878, 0.7862, 0.6878, 0.7844, 0.6153, 0.8109, 0.6878, 0.8128, 0.7603, 0.7881, 0.7603, 0.7862, 0.6878, 0.819, 0.03549, 0.8208, 0.108, 0.7961, 0.1079, 0.7943, 0.03546, 0.8208, 0.108, 0.8227, 0.1805, 0.798, 0.1804, 0.7961, 0.1079, 0.8227, 0.1805, 0.8245, 0.2529, 0.7998, 0.2529, 0.798, 0.1804, 0.8245, 0.2529, 0.8264, 0.3254, 0.8017, 0.3254, 0.7998, 0.2529, 0.8264, 0.3254, 0.8282, 0.3979, 0.8035, 0.3979, 0.8017, 0.3254, 0.8282, 0.3979, 0.8301, 0.4704, 0.8054, 0.4704, 0.8035, 0.3979, 0.8301, 0.4704, 0.8319, 0.5429, 0.8072, 0.5428, 0.8054, 0.4704, 0.8319, 0.5429, 0.8338, 0.6154, 0.8091, 0.6153, 0.8072, 0.5428, 0.8338, 0.6154, 0.8356, 0.6878, 0.8109, 0.6878, 0.8091, 0.6153, 0.8356, 0.6878, 0.8375, 0.7603, 0.8128, 0.7603, 0.8109, 0.6878, 0.8437, 0.03552, 0.8455, 0.108, 0.8208, 0.108, 0.819, 0.03549, 0.8455, 0.108, 0.8474, 0.1805, 0.8227, 0.1805, 0.8208, 0.108, 0.8474, 0.1805, 0.8492, 0.253, 0.8245, 0.2529, 0.8227, 0.1805, 0.8492, 0.253, 0.8511, 0.3255, 0.8264, 0.3254, 0.8245, 0.2529, 0.8511, 0.3255, 0.8529, 0.3979, 0.8282, 0.3979, 0.8264, 0.3254, 0.8529, 0.3979, 0.8548, 0.4704, 0.8301, 0.4704, 0.8282, 0.3979, 0.8548, 0.4704, 0.8566, 0.5429, 0.8319, 0.5429, 0.8301, 0.4704, 0.8566, 0.5429, 0.8585, 0.6154, 0.8338, 0.6154, 0.8319, 0.5429, 0.8585, 0.6154, 0.8603, 0.6879, 0.8356, 0.6878, 0.8338, 0.6154, 0.8603, 0.6879, 0.8622, 0.7604, 0.8375, 0.7603, 0.8356, 0.6878, 0.8684, 0.03555, 0.8702, 0.108, 0.8455, 0.108, 0.8437, 0.03552, 0.8702, 0.108, 0.872, 0.1805, 0.8474, 0.1805, 0.8455, 0.108, 0.872, 0.1805, 0.8739, 0.253, 0.8492, 0.253, 0.8474, 0.1805, 0.8739, 0.253, 0.8757, 0.3255, 0.8511, 0.3255, 0.8492, 0.253, 0.8757, 0.3255, 0.8776, 0.398, 0.8529, 0.3979, 0.8511, 0.3255, 0.8776, 0.398, 0.8794, 0.4705, 0.8548, 0.4704, 0.8529, 0.3979, 0.8794, 0.4705, 0.8813, 0.5429, 0.8566, 0.5429, 0.8548, 0.4704, 0.8813, 0.5429, 0.8831, 0.6154, 0.8585, 0.6154, 0.8566, 0.5429, 0.8831, 0.6154, 0.885, 0.6879, 0.8603, 0.6879, 0.8585, 0.6154, 0.885, 0.6879, 0.8868, 0.7604, 0.8622, 0.7604, 0.8603, 0.6879, 0.893, 0.03558, 0.8949, 0.1081, 0.8702, 0.108, 0.8684, 0.03555, 0.8949, 0.1081, 0.8967, 0.1805, 0.872, 0.1805, 0.8702, 0.108, 0.8967, 0.1805, 0.8986, 0.253, 0.8739, 0.253, 0.872, 0.1805, 0.8986, 0.253, 0.9004, 0.3255, 0.8757, 0.3255, 0.8739, 0.253, 0.9004, 0.3255, 0.9023, 0.398, 0.8776, 0.398, 0.8757, 0.3255, 0.9023, 0.398, 0.9041, 0.4705, 0.8794, 0.4705, 0.8776, 0.398, 0.9041, 0.4705, 0.906, 0.543, 0.8813, 0.5429, 0.8794, 0.4705, 0.906, 0.543, 0.9078, 0.6154, 0.8831, 0.6154, 0.8813, 0.5429, 0.9078, 0.6154, 0.9097, 0.6879, 0.885, 0.6879, 0.8831, 0.6154, 0.9097, 0.6879, 0.9115, 0.7604, 0.8868, 0.7604, 0.885, 0.6879, 0.1276, 0.03468, 0.1295, 0.1072, 0.1048, 0.1071, 0.1029, 0.03465, 0.1295, 0.1072, 0.1313, 0.1796, 0.1066, 0.1796, 0.1048, 0.1071, 0.1313, 0.1796, 0.1332, 0.2521, 0.1085, 0.2521, 0.1066, 0.1796, 0.1332, 0.2521, 0.135, 0.3246, 0.1103, 0.3246, 0.1085, 0.2521, 0.135, 0.3246, 0.1369, 0.3971, 0.1122, 0.3971, 0.1103, 0.3246, 0.1369, 0.3971, 0.1387, 0.4696, 0.114, 0.4696, 0.1122, 0.3971, 0.1387, 0.4696, 0.1406, 0.5421, 0.1159, 0.542, 0.114, 0.4696, 0.1406, 0.5421, 0.1424, 0.6146, 0.1177, 0.6145, 0.1159, 0.542, 0.1424, 0.6146, 0.1443, 0.687, 0.1196, 0.687, 0.1177, 0.6145, 0.1443, 0.687, 0.1461, 0.7595, 0.1214, 0.7595, 0.1196, 0.687, 0.1523, 0.03471, 0.1542, 0.1072, 0.1295, 0.1072, 0.1276, 0.03468, 0.1542, 0.1072, 0.156, 0.1797, 0.1313, 0.1796, 0.1295, 0.1072, 0.156, 0.1797, 0.1579, 0.2522, 0.1332, 0.2521, 0.1313, 0.1796, 0.1579, 0.2522, 0.1597, 0.3246, 0.135, 0.3246, 0.1332, 0.2521, 0.1597, 0.3246, 0.1616, 0.3971, 0.1369, 0.3971, 0.135, 0.3246, 0.1616, 0.3971, 0.1634, 0.4696, 0.1387, 0.4696, 0.1369, 0.3971, 0.1634, 0.4696, 0.1653, 0.5421, 0.1406, 0.5421, 0.1387, 0.4696, 0.1653, 0.5421, 0.1671, 0.6146, 0.1424, 0.6146, 0.1406, 0.5421, 0.1671, 0.6146, 0.169, 0.6871, 0.1443, 0.687, 0.1424, 0.6146, 0.169, 0.6871, 0.1708, 0.7595, 0.1461, 0.7595, 0.1443, 0.687, 0.177, 0.03474, 0.1789, 0.1072, 0.1542, 0.1072, 0.1523, 0.03471, 0.1789, 0.1072, 0.1807, 0.1797, 0.156, 0.1797, 0.1542, 0.1072, 0.1807, 0.1797, 0.1826, 0.2522, 0.1579, 0.2522, 0.156, 0.1797, 0.1826, 0.2522, 0.1844, 0.3247, 0.1597, 0.3246, 0.1579, 0.2522, 0.1844, 0.3247, 0.1863, 0.3972, 0.1616, 0.3971, 0.1597, 0.3246, 0.1863, 0.3972, 0.1881, 0.4696, 0.1634, 0.4696, 0.1616, 0.3971, 0.1881, 0.4696, 0.19, 0.5421, 0.1653, 0.5421, 0.1634, 0.4696, 0.19, 0.5421, 0.1918, 0.6146, 0.1671, 0.6146, 0.1653, 0.5421, 0.1918, 0.6146, 0.1937, 0.6871, 0.169, 0.6871, 0.1671, 0.6146, 0.1937, 0.6871, 0.1955, 0.7596, 0.1708, 0.7595, 0.169, 0.6871, 0.2017, 0.03477, 0.2036, 0.1073, 0.1789, 0.1072, 0.177, 0.03474, 0.2036, 0.1073, 0.2054, 0.1797, 0.1807, 0.1797, 0.1789, 0.1072, 0.2054, 0.1797, 0.2073, 0.2522, 0.1826, 0.2522, 0.1807, 0.1797, 0.2073, 0.2522, 0.2091, 0.3247, 0.1844, 0.3247, 0.1826, 0.2522, 0.2091, 0.3247, 0.211, 0.3972, 0.1863, 0.3972, 0.1844, 0.3247, 0.211, 0.3972, 0.2128, 0.4697, 0.1881, 0.4696, 0.1863, 0.3972, 0.2128, 0.4697, 0.2146, 0.5422, 0.19, 0.5421, 0.1881, 0.4696, 0.2146, 0.5422, 0.2165, 0.6146, 0.1918, 0.6146, 0.19, 0.5421, 0.2165, 0.6146, 0.2183, 0.6871, 0.1937, 0.6871, 0.1918, 0.6146, 0.2183, 0.6871, 0.2202, 0.7596, 0.1955, 0.7596, 0.1937, 0.6871, 0.2264, 0.0348, 0.2282, 0.1073, 0.2036, 0.1073, 0.2017, 0.03477, 0.2282, 0.1073, 0.2301, 0.1798, 0.2054, 0.1797, 0.2036, 0.1073, 0.2301, 0.1798, 0.2319, 0.2522, 0.2073, 0.2522, 0.2054, 0.1797, 0.2319, 0.2522, 0.2338, 0.3247, 0.2091, 0.3247, 0.2073, 0.2522, 0.2338, 0.3247, 0.2356, 0.3972, 0.211, 0.3972, 0.2091, 0.3247, 0.2356, 0.3972, 0.2375, 0.4697, 0.2128, 0.4697, 0.211, 0.3972, 0.2375, 0.4697, 0.2393, 0.5422, 0.2146, 0.5422, 0.2128, 0.4697, 0.2393, 0.5422, 0.2412, 0.6147, 0.2165, 0.6146, 0.2146, 0.5422, 0.2412, 0.6147, 0.243, 0.6872, 0.2183, 0.6871, 0.2165, 0.6146, 0.243, 0.6872, 0.2449, 0.7596, 0.2202, 0.7596, 0.2183, 0.6871, 0.2511, 0.03483, 0.2529, 0.1073, 0.2282, 0.1073, 0.2264, 0.0348, 0.2529, 0.1073, 0.2548, 0.1798, 0.2301, 0.1798, 0.2282, 0.1073, 0.2548, 0.1798, 0.2566, 0.2523, 0.2319, 0.2522, 0.2301, 0.1798, 0.2566, 0.2523, 0.2585, 0.3248, 0.2338, 0.3247, 0.2319, 0.2522, 0.2585, 0.3248, 0.2603, 0.3972, 0.2356, 0.3972, 0.2338, 0.3247, 0.2603, 0.3972, 0.2622, 0.4697, 0.2375, 0.4697, 0.2356, 0.3972, 0.2622, 0.4697, 0.264, 0.5422, 0.2393, 0.5422, 0.2375, 0.4697, 0.264, 0.5422, 0.2659, 0.6147, 0.2412, 0.6147, 0.2393, 0.5422, 0.2659, 0.6147, 0.2677, 0.6872, 0.243, 0.6872, 0.2412, 0.6147, 0.2677, 0.6872, 0.2696, 0.7597, 0.2449, 0.7596, 0.243, 0.6872, 0.2758, 0.03485, 0.2776, 0.1073, 0.2529, 0.1073, 0.2511, 0.03483, 0.2776, 0.1073, 0.2795, 0.1798, 0.2548, 0.1798, 0.2529, 0.1073, 0.2795, 0.1798, 0.2813, 0.2523, 0.2566, 0.2523, 0.2548, 0.1798, 0.2813, 0.2523, 0.2832, 0.3248, 0.2585, 0.3248, 0.2566, 0.2523, 0.2832, 0.3248, 0.285, 0.3973, 0.2603, 0.3972, 0.2585, 0.3248, 0.285, 0.3973, 0.2869, 0.4698, 0.2622, 0.4697, 0.2603, 0.3972, 0.2869, 0.4698, 0.2887, 0.5422, 0.264, 0.5422, 0.2622, 0.4697, 0.2887, 0.5422, 0.2906, 0.6147, 0.2659, 0.6147, 0.264, 0.5422, 0.2906, 0.6147, 0.2924, 0.6872, 0.2677, 0.6872, 0.2659, 0.6147, 0.2924, 0.6872, 0.2943, 0.7597, 0.2696, 0.7597, 0.2677, 0.6872, 0.3005, 0.03488, 0.3023, 0.1074, 0.2776, 0.1073, 0.2758, 0.03485, 0.3023, 0.1074, 0.3042, 0.1799, 0.2795, 0.1798, 0.2776, 0.1073, 0.3042, 0.1799, 0.306, 0.2523, 0.2813, 0.2523, 0.2795, 0.1798, 0.306, 0.2523, 0.3079, 0.3248, 0.2832, 0.3248, 0.2813, 0.2523, 0.3079, 0.3248, 0.3097, 0.3973, 0.285, 0.3973, 0.2832, 0.3248, 0.3097, 0.3973, 0.3116, 0.4698, 0.2869, 0.4698, 0.285, 0.3973, 0.3116, 0.4698, 0.3134, 0.5423, 0.2887, 0.5422, 0.2869, 0.4698, 0.3134, 0.5423, 0.3153, 0.6148, 0.2906, 0.6147, 0.2887, 0.5422, 0.3153, 0.6148, 0.3171, 0.6872, 0.2924, 0.6872, 0.2906, 0.6147, 0.3171, 0.6872, 0.319, 0.7597, 0.2943, 0.7597, 0.2924, 0.6872, 0.3252, 0.03491, 0.327, 0.1074, 0.3023, 0.1074, 0.3005, 0.03488, 0.327, 0.1074, 0.3289, 0.1799, 0.3042, 0.1799, 0.3023, 0.1074, 0.3289, 0.1799, 0.3307, 0.2524, 0.306, 0.2523, 0.3042, 0.1799, 0.3307, 0.2524, 0.3326, 0.3248, 0.3079, 0.3248, 0.306, 0.2523, 0.3326, 0.3248, 0.3344, 0.3973, 0.3097, 0.3973, 0.3079, 0.3248, 0.3344, 0.3973, 0.3363, 0.4698, 0.3116, 0.4698, 0.3097, 0.3973, 0.3363, 0.4698, 0.3381, 0.5423, 0.3134, 0.5423, 0.3116, 0.4698, 0.3381, 0.5423, 0.34, 0.6148, 0.3153, 0.6148, 0.3134, 0.5423, 0.34, 0.6148, 0.3418, 0.6873, 0.3171, 0.6872, 0.3153, 0.6148, 0.3418, 0.6873, 0.3436, 0.7598, 0.319, 0.7597, 0.3171, 0.6872, 0.3498, 0.03494, 0.3517, 0.1074, 0.327, 0.1074, 0.3252, 0.03491, 0.3517, 0.1074, 0.3535, 0.1799, 0.3289, 0.1799, 0.327, 0.1074, 0.3535, 0.1799, 0.3554, 0.2524, 0.3307, 0.2524, 0.3289, 0.1799, 0.3554, 0.2524, 0.3572, 0.3249, 0.3326, 0.3248, 0.3307, 0.2524, 0.3572, 0.3249, 0.3591, 0.3974, 0.3344, 0.3973, 0.3326, 0.3248, 0.3591, 0.3974, 0.3609, 0.4698, 0.3363, 0.4698, 0.3344, 0.3973, 0.3609, 0.4698, 0.3628, 0.5423, 0.3381, 0.5423, 0.3363, 0.4698, 0.3628, 0.5423, 0.3646, 0.6148, 0.34, 0.6148, 0.3381, 0.5423, 0.3646, 0.6148, 0.3665, 0.6873, 0.3418, 0.6873, 0.34, 0.6148, 0.3665, 0.6873, 0.3683, 0.7598, 0.3436, 0.7598, 0.3418, 0.6873, 0.3745, 0.03497, 0.3764, 0.1075, 0.3517, 0.1074, 0.3498, 0.03494, 0.3764, 0.1075, 0.3782, 0.1799, 0.3535, 0.1799, 0.3517, 0.1074, 0.3782, 0.1799, 0.3801, 0.2524, 0.3554, 0.2524, 0.3535, 0.1799, 0.3801, 0.2524, 0.3819, 0.3249, 0.3572, 0.3249, 0.3554, 0.2524, 0.3819, 0.3249, 0.3838, 0.3974, 0.3591, 0.3974, 0.3572, 0.3249, 0.3838, 0.3974, 0.3856, 0.4699, 0.3609, 0.4698, 0.3591, 0.3974, 0.3856, 0.4699, 0.3875, 0.5424, 0.3628, 0.5423, 0.3609, 0.4698, 0.3875, 0.5424, 0.3893, 0.6148, 0.3646, 0.6148, 0.3628, 0.5423, 0.3893, 0.6148, 0.3912, 0.6873, 0.3665, 0.6873, 0.3646, 0.6148, 0.3912, 0.6873, 0.393, 0.7598, 0.3683, 0.7598, 0.3665, 0.6873, 0.3992, 0.035, 0.4011, 0.1075, 0.3764, 0.1075, 0.3745, 0.03497, 0.4011, 0.1075, 0.4029, 0.18, 0.3782, 0.1799, 0.3764, 0.1075, 0.4029, 0.18, 0.4048, 0.2525, 0.3801, 0.2524, 0.3782, 0.1799, 0.4048, 0.2525, 0.4066, 0.3249, 0.3819, 0.3249, 0.3801, 0.2524, 0.4066, 0.3249, 0.4085, 0.3974, 0.3838, 0.3974, 0.3819, 0.3249, 0.4085, 0.3974, 0.4103, 0.4699, 0.3856, 0.4699, 0.3838, 0.3974, 0.4103, 0.4699, 0.4122, 0.5424, 0.3875, 0.5424, 0.3856, 0.4699, 0.4122, 0.5424, 0.414, 0.6149, 0.3893, 0.6148, 0.3875, 0.5424, 0.414, 0.6149, 0.4159, 0.6874, 0.3912, 0.6873, 0.3893, 0.6148, 0.4159, 0.6874, 0.4177, 0.7598, 0.393, 0.7598, 0.3912, 0.6873, 0.4239, 0.03503, 0.4258, 0.1075, 0.4011, 0.1075, 0.3992, 0.035, 0.4258, 0.1075, 0.4276, 0.18, 0.4029, 0.18, 0.4011, 0.1075, 0.4276, 0.18, 0.4295, 0.2525, 0.4048, 0.2525, 0.4029, 0.18, 0.4295, 0.2525, 0.4313, 0.325, 0.4066, 0.3249, 0.4048, 0.2525, 0.4313, 0.325, 0.4332, 0.3974, 0.4085, 0.3974, 0.4066, 0.3249, 0.4332, 0.3974, 0.435, 0.4699, 0.4103, 0.4699, 0.4085, 0.3974, 0.435, 0.4699, 0.4369, 0.5424, 0.4122, 0.5424, 0.4103, 0.4699, 0.4369, 0.5424, 0.4387, 0.6149, 0.414, 0.6149, 0.4122, 0.5424, 0.4387, 0.6149, 0.4406, 0.6874, 0.4159, 0.6874, 0.414, 0.6149, 0.4406, 0.6874, 0.4424, 0.7599, 0.4177, 0.7598, 0.4159, 0.6874, 0.4486, 0.03506, 0.4505, 0.1075, 0.4258, 0.1075, 0.4239, 0.03503, 0.4505, 0.1075, 0.4523, 0.18, 0.4276, 0.18, 0.4258, 0.1075, 0.4523, 0.18, 0.4542, 0.2525, 0.4295, 0.2525, 0.4276, 0.18, 0.4542, 0.2525, 0.456, 0.325, 0.4313, 0.325, 0.4295, 0.2525, 0.456, 0.325, 0.4579, 0.3975, 0.4332, 0.3974, 0.4313, 0.325, 0.4579, 0.3975, 0.4597, 0.47, 0.435, 0.4699, 0.4332, 0.3974, 0.4597, 0.47, 0.4616, 0.5424, 0.4369, 0.5424, 0.435, 0.4699, 0.4616, 0.5424, 0.4634, 0.6149, 0.4387, 0.6149, 0.4369, 0.5424, 0.4634, 0.6149, 0.4653, 0.6874, 0.4406, 0.6874, 0.4387, 0.6149, 0.4653, 0.6874, 0.4671, 0.7599, 0.4424, 0.7599, 0.4406, 0.6874, 0.4733, 0.03509, 0.4752, 0.1076, 0.4505, 0.1075, 0.4486, 0.03506, 0.4752, 0.1076, 0.477, 0.1801, 0.4523, 0.18, 0.4505, 0.1075, 0.477, 0.1801, 0.4788, 0.2525, 0.4542, 0.2525, 0.4523, 0.18, 0.4788, 0.2525, 0.4807, 0.325, 0.456, 0.325, 0.4542, 0.2525, 0.4807, 0.325, 0.4825, 0.3975, 0.4579, 0.3975, 0.456, 0.325, 0.4825, 0.3975, 0.4844, 0.47, 0.4597, 0.47, 0.4579, 0.3975, 0.4844, 0.47, 0.4862, 0.5425, 0.4616, 0.5424, 0.4597, 0.47, 0.4862, 0.5425, 0.4881, 0.615, 0.4634, 0.6149, 0.4616, 0.5424, 0.4881, 0.615, 0.4899, 0.6874, 0.4653, 0.6874, 0.4634, 0.6149, 0.4899, 0.6874, 0.4918, 0.7599, 0.4671, 0.7599, 0.4653, 0.6874, 0.498, 0.03511, 0.4998, 0.1076, 0.4752, 0.1076, 0.4733, 0.03509, 0.4998, 0.1076, 0.5017, 0.1801, 0.477, 0.1801, 0.4752, 0.1076, 0.5017, 0.1801, 0.5035, 0.2526, 0.4788, 0.2525, 0.477, 0.1801, 0.5035, 0.2526, 0.5054, 0.3251, 0.4807, 0.325, 0.4788, 0.2525, 0.5054, 0.3251, 0.5072, 0.3975, 0.4825, 0.3975, 0.4807, 0.325, 0.5072, 0.3975, 0.5091, 0.47, 0.4844, 0.47, 0.4825, 0.3975, 0.5091, 0.47, 0.5109, 0.5425, 0.4862, 0.5425, 0.4844, 0.47, 0.5109, 0.5425, 0.5128, 0.615, 0.4881, 0.615, 0.4862, 0.5425, 0.5128, 0.615, 0.5146, 0.6875, 0.4899, 0.6874, 0.4881, 0.615, 0.5146, 0.6875, 0.5165, 0.76, 0.4918, 0.7599, 0.4899, 0.6874, 0.5227, 0.03514, 0.5245, 0.1076, 0.4998, 0.1076, 0.498, 0.03511, 0.5245, 0.1076, 0.5264, 0.1801, 0.5017, 0.1801, 0.4998, 0.1076, 0.5264, 0.1801, 0.5282, 0.2526, 0.5035, 0.2526, 0.5017, 0.1801, 0.5282, 0.2526, 0.5301, 0.3251, 0.5054, 0.3251, 0.5035, 0.2526, 0.5301, 0.3251, 0.5319, 0.3976, 0.5072, 0.3975, 0.5054, 0.3251, 0.5319, 0.3976, 0.5338, 0.47, 0.5091, 0.47, 0.5072, 0.3975, 0.5338, 0.47, 0.5356, 0.5425, 0.5109, 0.5425, 0.5091, 0.47, 0.5356, 0.5425, 0.5375, 0.615, 0.5128, 0.615, 0.5109, 0.5425, 0.5375, 0.615, 0.5393, 0.6875, 0.5146, 0.6875, 0.5128, 0.615, 0.5393, 0.6875, 0.5412, 0.76, 0.5165, 0.76, 0.5146, 0.6875, 0.5474, 0.03517, 0.5492, 0.1077, 0.5245, 0.1076, 0.5227, 0.03514, 0.5492, 0.1077, 0.5511, 0.1801, 0.5264, 0.1801, 0.5245, 0.1076, 0.5511, 0.1801, 0.5529, 0.2526, 0.5282, 0.2526, 0.5264, 0.1801, 0.5529, 0.2526, 0.5548, 0.3251, 0.5301, 0.3251, 0.5282, 0.2526, 0.5548, 0.3251, 0.5566, 0.3976, 0.5319, 0.3976, 0.5301, 0.3251, 0.5566, 0.3976, 0.5585, 0.4701, 0.5338, 0.47, 0.5319, 0.3976, 0.5585, 0.4701, 0.5603, 0.5426, 0.5356, 0.5425, 0.5338, 0.47, 0.5603, 0.5426, 0.5622, 0.615, 0.5375, 0.615, 0.5356, 0.5425, 0.5622, 0.615, 0.564, 0.6875, 0.5393, 0.6875, 0.5375, 0.615, 0.564, 0.6875, 0.5659, 0.76, 0.5412, 0.76, 0.5393, 0.6875, 0.5721, 0.0352, 0.5739, 0.1077, 0.5492, 0.1077, 0.5474, 0.03517, 0.5739, 0.1077, 0.5758, 0.1802, 0.5511, 0.1801, 0.5492, 0.1077, 0.5758, 0.1802, 0.5776, 0.2527, 0.5529, 0.2526, 0.5511, 0.1801, 0.5776, 0.2527, 0.5795, 0.3251, 0.5548, 0.3251, 0.5529, 0.2526, 0.5795, 0.3251, 0.5813, 0.3976, 0.5566, 0.3976, 0.5548, 0.3251, 0.5813, 0.3976, 0.5832, 0.4701, 0.5585, 0.4701, 0.5566, 0.3976, 0.5832, 0.4701, 0.585, 0.5426, 0.5603, 0.5426, 0.5585, 0.4701, 0.585, 0.5426, 0.5869, 0.6151, 0.5622, 0.615, 0.5603, 0.5426, 0.5869, 0.6151, 0.5887, 0.6876, 0.564, 0.6875, 0.5622, 0.615, 0.5887, 0.6876, 0.5906, 0.76, 0.5659, 0.76, 0.564, 0.6875, 0.5968, 0.03523, 0.5986, 0.1077, 0.5739, 0.1077, 0.5721, 0.0352, 0.5986, 0.1077, 0.6005, 0.1802, 0.5758, 0.1802, 0.5739, 0.1077, 0.6005, 0.1802, 0.6023, 0.2527, 0.5776, 0.2527, 0.5758, 0.1802, 0.6023, 0.2527, 0.6042, 0.3252, 0.5795, 0.3251, 0.5776, 0.2527, 0.6042, 0.3252, 0.606, 0.3977, 0.5813, 0.3976, 0.5795, 0.3251, 0.606, 0.3977, 0.6078, 0.4701, 0.5832, 0.4701, 0.5813, 0.3976, 0.6078, 0.4701, 0.6097, 0.5426, 0.585, 0.5426, 0.5832, 0.4701, 0.6097, 0.5426, 0.6115, 0.6151, 0.5869, 0.6151, 0.585, 0.5426, 0.6115, 0.6151, 0.6134, 0.6876, 0.5887, 0.6876, 0.5869, 0.6151, 0.6134, 0.6876, 0.6152, 0.7601, 0.5906, 0.76, 0.5887, 0.6876, 0.6214, 0.03526, 0.6233, 0.1077, 0.5986, 0.1077, 0.5968, 0.03523, 0.6233, 0.1077, 0.6251, 0.1802, 0.6005, 0.1802, 0.5986, 0.1077, 0.6251, 0.1802, 0.627, 0.2527, 0.6023, 0.2527, 0.6005, 0.1802, 0.627, 0.2527, 0.6288, 0.3252, 0.6042, 0.3252, 0.6023, 0.2527, 0.6288, 0.3252, 0.6307, 0.3977, 0.606, 0.3977, 0.6042, 0.3252, 0.6307, 0.3977, 0.6325, 0.4702, 0.6078, 0.4701, 0.606, 0.3977, 0.6325, 0.4702, 0.6344, 0.5426, 0.6097, 0.5426, 0.6078, 0.4701, 0.6344, 0.5426, 0.6362, 0.6151, 0.6115, 0.6151, 0.6097, 0.5426, 0.6362, 0.6151, 0.6381, 0.6876, 0.6134, 0.6876, 0.6115, 0.6151, 0.6381, 0.6876, 0.6399, 0.7601, 0.6152, 0.7601, 0.6134, 0.6876, 0.6461, 0.03529, 0.648, 0.1078, 0.6233, 0.1077, 0.6214, 0.03526, 0.648, 0.1078, 0.6498, 0.1803, 0.6251, 0.1802, 0.6233, 0.1077, 0.6498, 0.1803, 0.6517, 0.2527, 0.627, 0.2527, 0.6251, 0.1802, 0.6517, 0.2527, 0.6535, 0.3252, 0.6288, 0.3252, 0.627, 0.2527, 0.6535, 0.3252, 0.6554, 0.3977, 0.6307, 0.3977, 0.6288, 0.3252, 0.6554, 0.3977, 0.6572, 0.4702, 0.6325, 0.4702, 0.6307, 0.3977, 0.6572, 0.4702, 0.6591, 0.5427, 0.6344, 0.5426, 0.6325, 0.4702, 0.6591, 0.5427, 0.6609, 0.6152, 0.6362, 0.6151, 0.6344, 0.5426, 0.6609, 0.6152, 0.6628, 0.6876, 0.6381, 0.6876, 0.6362, 0.6151, 0.6628, 0.6876, 0.6646, 0.7601, 0.6399, 0.7601, 0.6381, 0.6876, 0.6708, 0.03532, 0.6727, 0.1078, 0.648, 0.1078, 0.6461, 0.03529, 0.6727, 0.1078, 0.6745, 0.1803, 0.6498, 0.1803, 0.648, 0.1078, 0.6745, 0.1803, 0.6764, 0.2528, 0.6517, 0.2527, 0.6498, 0.1803, 0.6764, 0.2528, 0.6782, 0.3253, 0.6535, 0.3252, 0.6517, 0.2527, 0.6782, 0.3253, 0.6801, 0.3977, 0.6554, 0.3977, 0.6535, 0.3252, 0.6801, 0.3977, 0.6819, 0.4702, 0.6572, 0.4702, 0.6554, 0.3977, 0.6819, 0.4702, 0.6838, 0.5427, 0.6591, 0.5427, 0.6572, 0.4702, 0.6838, 0.5427, 0.6856, 0.6152, 0.6609, 0.6152, 0.6591, 0.5427, 0.6856, 0.6152, 0.6875, 0.6877, 0.6628, 0.6876, 0.6609, 0.6152, 0.6875, 0.6877, 0.6893, 0.7602, 0.6646, 0.7601, 0.6628, 0.6876, 0.6955, 0.03535, 0.6974, 0.1078, 0.6727, 0.1078, 0.6708, 0.03532, 0.6974, 0.1078, 0.6992, 0.1803, 0.6745, 0.1803, 0.6727, 0.1078, 0.6992, 0.1803, 0.7011, 0.2528, 0.6764, 0.2528, 0.6745, 0.1803, 0.7011, 0.2528, 0.7029, 0.3253, 0.6782, 0.3253, 0.6764, 0.2528, 0.7029, 0.3253, 0.7048, 0.3978, 0.6801, 0.3977, 0.6782, 0.3253, 0.7048, 0.3978, 0.7066, 0.4702, 0.6819, 0.4702, 0.6801, 0.3977, 0.7066, 0.4702, 0.7085, 0.5427, 0.6838, 0.5427, 0.6819, 0.4702, 0.7085, 0.5427, 0.7103, 0.6152, 0.6856, 0.6152, 0.6838, 0.5427, 0.7103, 0.6152, 0.7122, 0.6877, 0.6875, 0.6877, 0.6856, 0.6152, 0.7122, 0.6877, 0.714, 0.7602, 0.6893, 0.7602, 0.6875, 0.6877, 0.7202, 0.03538, 0.7221, 0.1079, 0.6974, 0.1078, 0.6955, 0.03535, 0.7221, 0.1079, 0.7239, 0.1803, 0.6992, 0.1803, 0.6974, 0.1078, 0.7239, 0.1803, 0.7258, 0.2528, 0.7011, 0.2528, 0.6992, 0.1803, 0.7258, 0.2528, 0.7276, 0.3253, 0.7029, 0.3253, 0.7011, 0.2528, 0.7276, 0.3253, 0.7295, 0.3978, 0.7048, 0.3978, 0.7029, 0.3253, 0.7295, 0.3978, 0.7313, 0.4703, 0.7066, 0.4702, 0.7048, 0.3978, 0.7313, 0.4703, 0.7332, 0.5428, 0.7085, 0.5427, 0.7066, 0.4702, 0.7332, 0.5428, 0.735, 0.6152, 0.7103, 0.6152, 0.7085, 0.5427, 0.735, 0.6152, 0.7368, 0.6877, 0.7122, 0.6877, 0.7103, 0.6152, 0.7368, 0.6877, 0.7387, 0.7602, 0.714, 0.7602, 0.7122, 0.6877])
me_cylinder_094.materials.append(mat_material_056)
me_cylinder_094.update()

# ---- objects
ob_cylinder_091 = bpy.data.objects.new('Cylinder.091', me_cylinder_095)
ob_cylinder_090 = bpy.data.objects.new('Cylinder.090', me_cylinder_094)

# ---- transforms, parenting, visibility, modifiers, constraints
ob_cylinder_091.location = (0.0, 0.0, 0.1861)
ob_cylinder_091.scale = (0.4013, 0.4013, 0.07776)
ob_cylinder_090.location = (0.0, 0.0, 0.0)
ob_cylinder_090.rotation_euler = (1.571, 0.0, 0.0)

# ---- collection membership
col_collection.objects.link(ob_cylinder_091)
col_collection.objects.link(ob_cylinder_090)

# ---- scene / render settings (as saved in the file)
scene.frame_start = 1; scene.frame_end = 250; scene.frame_set(1)
scene.render.engine = 'BLENDER_EEVEE_NEXT'
scene.cycles.sampling_pattern = 'TABULATED_SOBOL'
bpy.context.view_layer.update()

# ---- added for rendering (the .blend has no active camera and no usable light): camera, sun
cam_auto = bpy.data.cameras.new('AutoCamera')
cam_auto.lens = 50.0
cam_auto.sensor_width = 36.0
cam_auto.clip_end = 1000.0
ob_auto_camera = bpy.data.objects.new('AutoCamera', cam_auto)
scene.collection.objects.link(ob_auto_camera)
ob_auto_camera.location = (0.477271, -0.572726, 0.400313)
ob_auto_camera.rotation_euler = (1.09748, -7.21219e-08, 0.694738)
scene.camera = ob_auto_camera
light_auto_sun = bpy.data.lights.new('AutoSun', 'SUN')
light_auto_sun.energy = 3.0
light_auto_sun.angle = 0.0523599
ob_auto_sun = bpy.data.objects.new('AutoSun', light_auto_sun)
scene.collection.objects.link(ob_auto_sun)
ob_auto_sun.rotation_euler = (0.872665, 0.174533, 0.523599)
bpy.context.view_layer.update()
